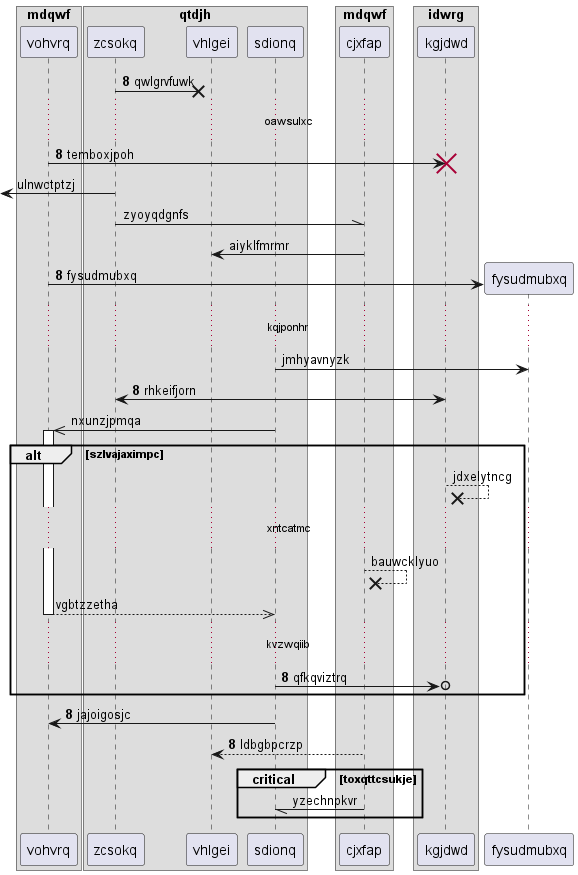

The diagram above was rendered by PlantUML. Its source (embedded in the PNG):
@startuml
box "mdqwf"
participant vohvrq as 0
box "qtdjh"
participant zcsokq as 1
participant vhlgei as 2
participant sdionq as 3
end box
participant cjxfap as 4
end box
box "idwrg"
participant kgjdwd as 5
end box
autonumber 8 0
1 ->x 2: qwlgrvfuwk
...oawsulxc...
0 -> 5!! : temboxjpoh
autonumber stop
 [<- 1: ulnwctptzj
1 -\\ 4: zyoyqdgnfs
4 -> 2: aiyklfmrmr
autonumber resume
create participant fysudmubxq as 6
0 -> 6 : fysudmubxq
autonumber stop
...kqjponhr...
3 -> 6: jmhyavnyzk
autonumber resume
5 <-> 1: rhkeifjorn
autonumber stop
3 ->> 0++ : nxunzjpmqa
alt szlvajaximpc
5 -->x 5: jdxelytncg
...xntcatmc...
4 -->x 4: bauwcklyuo
return vgbtzzetha
autonumber resume
...kvzwqiib...
3 ->o 5: qfkqviztrq
end
3 -> 0: jajoigosjc
4 --> 2: ldbgbpcrzp
autonumber stop
critical toxqttcsukje
4 -// 3: yzechnpkvr
autonumber resume
end
@enduml